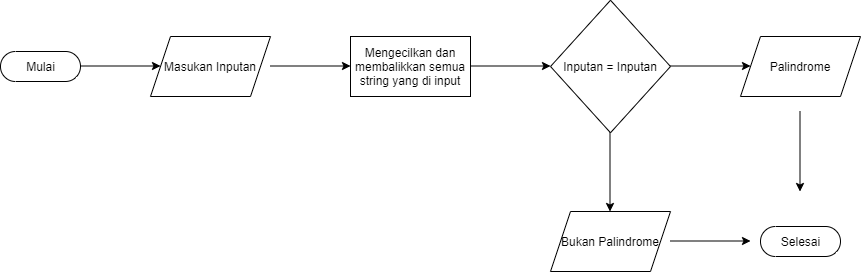

The diagram above was exported from draw.io. Its source (the exported page's mxGraphModel, read from the mxfile embedded in the PNG):
<mxGraphModel dx="868" dy="492" grid="1" gridSize="10" guides="1" tooltips="1" connect="1" arrows="1" fold="1" page="1" pageScale="1" pageWidth="1100" pageHeight="850" background="#ffffff" math="0" shadow="0">
  <root>
    <mxCell id="0" />
    <mxCell id="1" parent="0" />
    <mxCell id="M_dHZqaHqgIUX_KkzVdE-1" value="Mulai" style="html=1;dashed=0;whitespace=wrap;shape=mxgraph.dfd.start" vertex="1" parent="1">
      <mxGeometry x="10" y="130" width="80" height="30" as="geometry" />
    </mxCell>
    <mxCell id="M_dHZqaHqgIUX_KkzVdE-2" value="" style="endArrow=classic;html=1;" edge="1" parent="1">
      <mxGeometry width="50" height="50" relative="1" as="geometry">
        <mxPoint x="90" y="144.5" as="sourcePoint" />
        <mxPoint x="170" y="144.5" as="targetPoint" />
      </mxGeometry>
    </mxCell>
    <mxCell id="M_dHZqaHqgIUX_KkzVdE-4" value="Masukan Inputan" style="shape=parallelogram;perimeter=parallelogramPerimeter;whiteSpace=wrap;html=1;fixedSize=1;" vertex="1" parent="1">
      <mxGeometry x="160" y="115" width="120" height="60" as="geometry" />
    </mxCell>
    <mxCell id="M_dHZqaHqgIUX_KkzVdE-6" value="" style="endArrow=classic;html=1;" edge="1" parent="1">
      <mxGeometry width="50" height="50" relative="1" as="geometry">
        <mxPoint x="280" y="144.5" as="sourcePoint" />
        <mxPoint x="360" y="144.5" as="targetPoint" />
      </mxGeometry>
    </mxCell>
    <mxCell id="M_dHZqaHqgIUX_KkzVdE-7" value="" style="endArrow=classic;html=1;" edge="1" parent="1">
      <mxGeometry width="50" height="50" relative="1" as="geometry">
        <mxPoint x="480" y="144.5" as="sourcePoint" />
        <mxPoint x="560" y="144.5" as="targetPoint" />
      </mxGeometry>
    </mxCell>
    <mxCell id="M_dHZqaHqgIUX_KkzVdE-8" value="" style="endArrow=classic;html=1;" edge="1" parent="1">
      <mxGeometry width="50" height="50" relative="1" as="geometry">
        <mxPoint x="680" y="144.5" as="sourcePoint" />
        <mxPoint x="760" y="144.5" as="targetPoint" />
      </mxGeometry>
    </mxCell>
    <mxCell id="M_dHZqaHqgIUX_KkzVdE-9" value="" style="endArrow=classic;html=1;" edge="1" parent="1">
      <mxGeometry width="50" height="50" relative="1" as="geometry">
        <mxPoint x="619.5" y="210" as="sourcePoint" />
        <mxPoint x="619.5" y="290" as="targetPoint" />
      </mxGeometry>
    </mxCell>
    <mxCell id="M_dHZqaHqgIUX_KkzVdE-11" value="" style="endArrow=classic;html=1;" edge="1" parent="1">
      <mxGeometry width="50" height="50" relative="1" as="geometry">
        <mxPoint x="680" y="319.5" as="sourcePoint" />
        <mxPoint x="760" y="319.5" as="targetPoint" />
      </mxGeometry>
    </mxCell>
    <mxCell id="M_dHZqaHqgIUX_KkzVdE-13" value="Mengecilkan dan membalikkan semua string yang di input" style="rounded=0;whiteSpace=wrap;html=1;" vertex="1" parent="1">
      <mxGeometry x="360" y="115" width="120" height="60" as="geometry" />
    </mxCell>
    <mxCell id="M_dHZqaHqgIUX_KkzVdE-14" value="Inputan = Inputan" style="rhombus;whiteSpace=wrap;html=1;" vertex="1" parent="1">
      <mxGeometry x="560" y="78.75" width="120" height="132.5" as="geometry" />
    </mxCell>
    <mxCell id="M_dHZqaHqgIUX_KkzVdE-16" value="Palindrome" style="shape=parallelogram;perimeter=parallelogramPerimeter;whiteSpace=wrap;html=1;fixedSize=1;" vertex="1" parent="1">
      <mxGeometry x="750" y="115" width="120" height="60" as="geometry" />
    </mxCell>
    <mxCell id="M_dHZqaHqgIUX_KkzVdE-17" value="Bukan Palindrome" style="shape=parallelogram;perimeter=parallelogramPerimeter;whiteSpace=wrap;html=1;fixedSize=1;" vertex="1" parent="1">
      <mxGeometry x="560" y="290" width="120" height="60" as="geometry" />
    </mxCell>
    <mxCell id="M_dHZqaHqgIUX_KkzVdE-18" value="" style="endArrow=classic;html=1;" edge="1" parent="1">
      <mxGeometry width="50" height="50" relative="1" as="geometry">
        <mxPoint x="809.5" y="190" as="sourcePoint" />
        <mxPoint x="809.5" y="270" as="targetPoint" />
      </mxGeometry>
    </mxCell>
    <mxCell id="M_dHZqaHqgIUX_KkzVdE-19" value="Selesai" style="html=1;dashed=0;whitespace=wrap;shape=mxgraph.dfd.start" vertex="1" parent="1">
      <mxGeometry x="770" y="305" width="80" height="30" as="geometry" />
    </mxCell>
  </root>
</mxGraphModel>